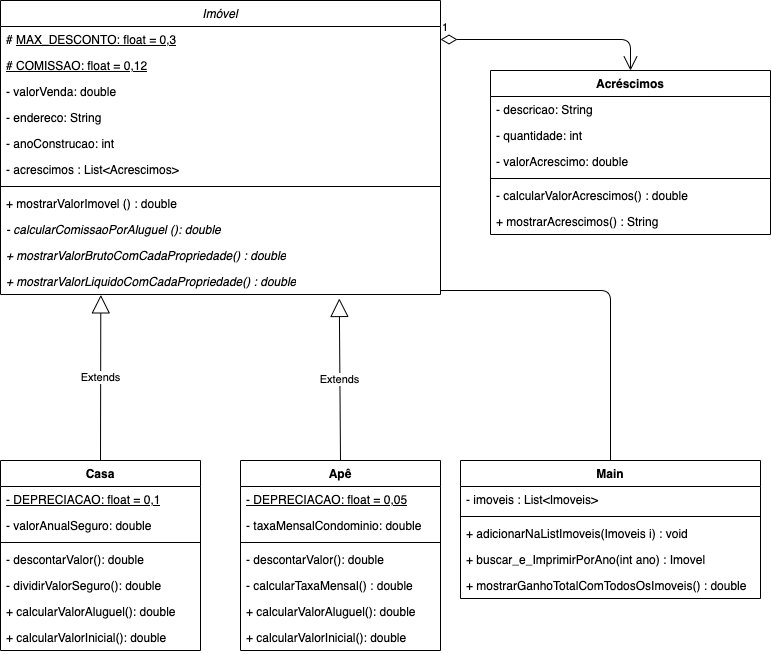

The diagram above was exported from draw.io. Its source (the exported page's mxGraphModel, read from the mxfile embedded in the PNG):
<mxGraphModel dx="737" dy="532" grid="1" gridSize="10" guides="1" tooltips="1" connect="1" arrows="1" fold="1" page="1" pageScale="1" pageWidth="827" pageHeight="1169" math="0" shadow="0">
  <root>
    <mxCell id="0" />
    <mxCell id="1" parent="0" />
    <mxCell id="mwz49M-Py0m6kroQI3FD-1" value="&lt;i style=&quot;font-weight: normal;&quot;&gt;Imóvel&lt;/i&gt;" style="swimlane;fontStyle=1;align=center;verticalAlign=top;childLayout=stackLayout;horizontal=1;startSize=26;horizontalStack=0;resizeParent=1;resizeParentMax=0;resizeLast=0;collapsible=1;marginBottom=0;whiteSpace=wrap;html=1;" parent="1" vertex="1">
      <mxGeometry x="40" y="40" width="440" height="294" as="geometry" />
    </mxCell>
    <mxCell id="mwz49M-Py0m6kroQI3FD-27" value="#&amp;nbsp;&lt;u&gt;MAX_DESCONTO: float = 0,3&lt;/u&gt;" style="text;strokeColor=none;fillColor=none;align=left;verticalAlign=top;spacingLeft=4;spacingRight=4;overflow=hidden;rotatable=0;points=[[0,0.5],[1,0.5]];portConstraint=eastwest;whiteSpace=wrap;html=1;" parent="mwz49M-Py0m6kroQI3FD-1" vertex="1">
      <mxGeometry y="26" width="440" height="26" as="geometry" />
    </mxCell>
    <mxCell id="mwz49M-Py0m6kroQI3FD-28" value="&lt;u&gt;# COMISSAO: float = 0,12&lt;/u&gt;" style="text;strokeColor=none;fillColor=none;align=left;verticalAlign=top;spacingLeft=4;spacingRight=4;overflow=hidden;rotatable=0;points=[[0,0.5],[1,0.5]];portConstraint=eastwest;whiteSpace=wrap;html=1;" parent="mwz49M-Py0m6kroQI3FD-1" vertex="1">
      <mxGeometry y="52" width="440" height="26" as="geometry" />
    </mxCell>
    <mxCell id="mwz49M-Py0m6kroQI3FD-2" value="- valorVenda: double" style="text;strokeColor=none;fillColor=none;align=left;verticalAlign=top;spacingLeft=4;spacingRight=4;overflow=hidden;rotatable=0;points=[[0,0.5],[1,0.5]];portConstraint=eastwest;whiteSpace=wrap;html=1;" parent="mwz49M-Py0m6kroQI3FD-1" vertex="1">
      <mxGeometry y="78" width="440" height="26" as="geometry" />
    </mxCell>
    <mxCell id="mwz49M-Py0m6kroQI3FD-25" value="- endereco: String" style="text;strokeColor=none;fillColor=none;align=left;verticalAlign=top;spacingLeft=4;spacingRight=4;overflow=hidden;rotatable=0;points=[[0,0.5],[1,0.5]];portConstraint=eastwest;whiteSpace=wrap;html=1;" parent="mwz49M-Py0m6kroQI3FD-1" vertex="1">
      <mxGeometry y="104" width="440" height="26" as="geometry" />
    </mxCell>
    <mxCell id="mwz49M-Py0m6kroQI3FD-26" value="- anoConstrucao: int" style="text;strokeColor=none;fillColor=none;align=left;verticalAlign=top;spacingLeft=4;spacingRight=4;overflow=hidden;rotatable=0;points=[[0,0.5],[1,0.5]];portConstraint=eastwest;whiteSpace=wrap;html=1;" parent="mwz49M-Py0m6kroQI3FD-1" vertex="1">
      <mxGeometry y="130" width="440" height="26" as="geometry" />
    </mxCell>
    <mxCell id="18" value="- acrescimos : List&amp;lt;Acrescimos&amp;gt;" style="text;strokeColor=none;fillColor=none;align=left;verticalAlign=top;spacingLeft=4;spacingRight=4;overflow=hidden;rotatable=0;points=[[0,0.5],[1,0.5]];portConstraint=eastwest;whiteSpace=wrap;html=1;" parent="mwz49M-Py0m6kroQI3FD-1" vertex="1">
      <mxGeometry y="156" width="440" height="26" as="geometry" />
    </mxCell>
    <mxCell id="mwz49M-Py0m6kroQI3FD-3" value="" style="line;strokeWidth=1;fillColor=none;align=left;verticalAlign=middle;spacingTop=-1;spacingLeft=3;spacingRight=3;rotatable=0;labelPosition=right;points=[];portConstraint=eastwest;strokeColor=inherit;" parent="mwz49M-Py0m6kroQI3FD-1" vertex="1">
      <mxGeometry y="182" width="440" height="8" as="geometry" />
    </mxCell>
    <mxCell id="mwz49M-Py0m6kroQI3FD-36" value="+ mostrarValorImovel () : double" style="text;strokeColor=none;fillColor=none;align=left;verticalAlign=top;spacingLeft=4;spacingRight=4;overflow=hidden;rotatable=0;points=[[0,0.5],[1,0.5]];portConstraint=eastwest;whiteSpace=wrap;html=1;" parent="mwz49M-Py0m6kroQI3FD-1" vertex="1">
      <mxGeometry y="190" width="440" height="26" as="geometry" />
    </mxCell>
    <mxCell id="mwz49M-Py0m6kroQI3FD-37" value="&lt;i&gt;- calcularComissaoPorAluguel (): double&lt;/i&gt;" style="text;strokeColor=none;fillColor=none;align=left;verticalAlign=top;spacingLeft=4;spacingRight=4;overflow=hidden;rotatable=0;points=[[0,0.5],[1,0.5]];portConstraint=eastwest;whiteSpace=wrap;html=1;" parent="mwz49M-Py0m6kroQI3FD-1" vertex="1">
      <mxGeometry y="216" width="440" height="26" as="geometry" />
    </mxCell>
    <mxCell id="mwz49M-Py0m6kroQI3FD-30" value="&lt;i&gt;+ mostrarValorBrutoComCadaPropriedade() : double&lt;/i&gt;" style="text;strokeColor=none;fillColor=none;align=left;verticalAlign=top;spacingLeft=4;spacingRight=4;overflow=hidden;rotatable=0;points=[[0,0.5],[1,0.5]];portConstraint=eastwest;whiteSpace=wrap;html=1;" parent="mwz49M-Py0m6kroQI3FD-1" vertex="1">
      <mxGeometry y="242" width="440" height="26" as="geometry" />
    </mxCell>
    <mxCell id="7" value="&lt;i&gt;+ mostrarValorLiquidoComCadaPropriedade() : double&lt;/i&gt;" style="text;strokeColor=none;fillColor=none;align=left;verticalAlign=top;spacingLeft=4;spacingRight=4;overflow=hidden;rotatable=0;points=[[0,0.5],[1,0.5]];portConstraint=eastwest;whiteSpace=wrap;html=1;" parent="mwz49M-Py0m6kroQI3FD-1" vertex="1">
      <mxGeometry y="268" width="440" height="26" as="geometry" />
    </mxCell>
    <mxCell id="mwz49M-Py0m6kroQI3FD-17" value="Casa" style="swimlane;fontStyle=1;align=center;verticalAlign=top;childLayout=stackLayout;horizontal=1;startSize=26;horizontalStack=0;resizeParent=1;resizeParentMax=0;resizeLast=0;collapsible=1;marginBottom=0;whiteSpace=wrap;html=1;" parent="1" vertex="1">
      <mxGeometry x="40" y="500" width="200" height="190" as="geometry" />
    </mxCell>
    <mxCell id="mwz49M-Py0m6kroQI3FD-40" value="&lt;u&gt;- DEPRECIACAO: float = 0,1&lt;/u&gt;" style="text;strokeColor=none;fillColor=none;align=left;verticalAlign=top;spacingLeft=4;spacingRight=4;overflow=hidden;rotatable=0;points=[[0,0.5],[1,0.5]];portConstraint=eastwest;whiteSpace=wrap;html=1;" parent="mwz49M-Py0m6kroQI3FD-17" vertex="1">
      <mxGeometry y="26" width="200" height="26" as="geometry" />
    </mxCell>
    <mxCell id="mwz49M-Py0m6kroQI3FD-18" value="- valorAnualSeguro: double" style="text;strokeColor=none;fillColor=none;align=left;verticalAlign=top;spacingLeft=4;spacingRight=4;overflow=hidden;rotatable=0;points=[[0,0.5],[1,0.5]];portConstraint=eastwest;whiteSpace=wrap;html=1;" parent="mwz49M-Py0m6kroQI3FD-17" vertex="1">
      <mxGeometry y="52" width="200" height="26" as="geometry" />
    </mxCell>
    <mxCell id="mwz49M-Py0m6kroQI3FD-19" value="" style="line;strokeWidth=1;fillColor=none;align=left;verticalAlign=middle;spacingTop=-1;spacingLeft=3;spacingRight=3;rotatable=0;labelPosition=right;points=[];portConstraint=eastwest;strokeColor=inherit;" parent="mwz49M-Py0m6kroQI3FD-17" vertex="1">
      <mxGeometry y="78" width="200" height="8" as="geometry" />
    </mxCell>
    <mxCell id="mwz49M-Py0m6kroQI3FD-20" value="-&amp;nbsp;descontarValor(): double" style="text;strokeColor=none;fillColor=none;align=left;verticalAlign=top;spacingLeft=4;spacingRight=4;overflow=hidden;rotatable=0;points=[[0,0.5],[1,0.5]];portConstraint=eastwest;whiteSpace=wrap;html=1;" parent="mwz49M-Py0m6kroQI3FD-17" vertex="1">
      <mxGeometry y="86" width="200" height="26" as="geometry" />
    </mxCell>
    <mxCell id="mwz49M-Py0m6kroQI3FD-42" value="- dividirValorSeguro(): double" style="text;strokeColor=none;fillColor=none;align=left;verticalAlign=top;spacingLeft=4;spacingRight=4;overflow=hidden;rotatable=0;points=[[0,0.5],[1,0.5]];portConstraint=eastwest;whiteSpace=wrap;html=1;" parent="mwz49M-Py0m6kroQI3FD-17" vertex="1">
      <mxGeometry y="112" width="200" height="26" as="geometry" />
    </mxCell>
    <mxCell id="mwz49M-Py0m6kroQI3FD-44" value="+&amp;nbsp;calcularValorAluguel(): double" style="text;strokeColor=none;fillColor=none;align=left;verticalAlign=top;spacingLeft=4;spacingRight=4;overflow=hidden;rotatable=0;points=[[0,0.5],[1,0.5]];portConstraint=eastwest;whiteSpace=wrap;html=1;" parent="mwz49M-Py0m6kroQI3FD-17" vertex="1">
      <mxGeometry y="138" width="200" height="26" as="geometry" />
    </mxCell>
    <mxCell id="mwz49M-Py0m6kroQI3FD-58" value="+ calcularValorInicial(): double" style="text;strokeColor=none;fillColor=none;align=left;verticalAlign=top;spacingLeft=4;spacingRight=4;overflow=hidden;rotatable=0;points=[[0,0.5],[1,0.5]];portConstraint=eastwest;whiteSpace=wrap;html=1;" parent="mwz49M-Py0m6kroQI3FD-17" vertex="1">
      <mxGeometry y="164" width="200" height="26" as="geometry" />
    </mxCell>
    <mxCell id="mwz49M-Py0m6kroQI3FD-49" value="Apê" style="swimlane;fontStyle=1;align=center;verticalAlign=top;childLayout=stackLayout;horizontal=1;startSize=26;horizontalStack=0;resizeParent=1;resizeParentMax=0;resizeLast=0;collapsible=1;marginBottom=0;whiteSpace=wrap;html=1;" parent="1" vertex="1">
      <mxGeometry x="280" y="500" width="200" height="190" as="geometry" />
    </mxCell>
    <mxCell id="mwz49M-Py0m6kroQI3FD-50" value="&lt;u style=&quot;border-color: var(--border-color);&quot;&gt;- DEPRECIACAO: float = 0,05&lt;/u&gt;" style="text;strokeColor=none;fillColor=none;align=left;verticalAlign=top;spacingLeft=4;spacingRight=4;overflow=hidden;rotatable=0;points=[[0,0.5],[1,0.5]];portConstraint=eastwest;whiteSpace=wrap;html=1;" parent="mwz49M-Py0m6kroQI3FD-49" vertex="1">
      <mxGeometry y="26" width="200" height="26" as="geometry" />
    </mxCell>
    <mxCell id="mwz49M-Py0m6kroQI3FD-51" value="- taxaMensalCondominio: double" style="text;strokeColor=none;fillColor=none;align=left;verticalAlign=top;spacingLeft=4;spacingRight=4;overflow=hidden;rotatable=0;points=[[0,0.5],[1,0.5]];portConstraint=eastwest;whiteSpace=wrap;html=1;" parent="mwz49M-Py0m6kroQI3FD-49" vertex="1">
      <mxGeometry y="52" width="200" height="26" as="geometry" />
    </mxCell>
    <mxCell id="mwz49M-Py0m6kroQI3FD-52" value="" style="line;strokeWidth=1;fillColor=none;align=left;verticalAlign=middle;spacingTop=-1;spacingLeft=3;spacingRight=3;rotatable=0;labelPosition=right;points=[];portConstraint=eastwest;strokeColor=inherit;" parent="mwz49M-Py0m6kroQI3FD-49" vertex="1">
      <mxGeometry y="78" width="200" height="8" as="geometry" />
    </mxCell>
    <mxCell id="mwz49M-Py0m6kroQI3FD-53" value="-&amp;nbsp;descontarValor(): double" style="text;strokeColor=none;fillColor=none;align=left;verticalAlign=top;spacingLeft=4;spacingRight=4;overflow=hidden;rotatable=0;points=[[0,0.5],[1,0.5]];portConstraint=eastwest;whiteSpace=wrap;html=1;" parent="mwz49M-Py0m6kroQI3FD-49" vertex="1">
      <mxGeometry y="86" width="200" height="26" as="geometry" />
    </mxCell>
    <mxCell id="mwz49M-Py0m6kroQI3FD-54" value="- calcularTaxaMensal() : double" style="text;strokeColor=none;fillColor=none;align=left;verticalAlign=top;spacingLeft=4;spacingRight=4;overflow=hidden;rotatable=0;points=[[0,0.5],[1,0.5]];portConstraint=eastwest;whiteSpace=wrap;html=1;" parent="mwz49M-Py0m6kroQI3FD-49" vertex="1">
      <mxGeometry y="112" width="200" height="26" as="geometry" />
    </mxCell>
    <mxCell id="mwz49M-Py0m6kroQI3FD-55" value="+&amp;nbsp;calcularValorAluguel(): double" style="text;strokeColor=none;fillColor=none;align=left;verticalAlign=top;spacingLeft=4;spacingRight=4;overflow=hidden;rotatable=0;points=[[0,0.5],[1,0.5]];portConstraint=eastwest;whiteSpace=wrap;html=1;" parent="mwz49M-Py0m6kroQI3FD-49" vertex="1">
      <mxGeometry y="138" width="200" height="26" as="geometry" />
    </mxCell>
    <mxCell id="mwz49M-Py0m6kroQI3FD-60" value="+ calcularValorInicial(): double" style="text;strokeColor=none;fillColor=none;align=left;verticalAlign=top;spacingLeft=4;spacingRight=4;overflow=hidden;rotatable=0;points=[[0,0.5],[1,0.5]];portConstraint=eastwest;whiteSpace=wrap;html=1;" parent="mwz49M-Py0m6kroQI3FD-49" vertex="1">
      <mxGeometry y="164" width="200" height="26" as="geometry" />
    </mxCell>
    <mxCell id="8" value="Extends" style="endArrow=block;endSize=16;endFill=0;html=1;exitX=0.5;exitY=0;exitDx=0;exitDy=0;entryX=0.228;entryY=1.015;entryDx=0;entryDy=0;entryPerimeter=0;" parent="1" source="mwz49M-Py0m6kroQI3FD-17" target="7" edge="1">
      <mxGeometry width="160" relative="1" as="geometry">
        <mxPoint x="230" y="540" as="sourcePoint" />
        <mxPoint x="140" y="340" as="targetPoint" />
        <mxPoint as="offset" />
      </mxGeometry>
    </mxCell>
    <mxCell id="9" value="Extends" style="endArrow=block;endSize=16;endFill=0;html=1;exitX=0.5;exitY=0;exitDx=0;exitDy=0;entryX=0.77;entryY=1.153;entryDx=0;entryDy=0;entryPerimeter=0;" parent="1" source="mwz49M-Py0m6kroQI3FD-49" target="7" edge="1">
      <mxGeometry width="160" relative="1" as="geometry">
        <mxPoint x="230" y="540" as="sourcePoint" />
        <mxPoint x="380" y="390" as="targetPoint" />
      </mxGeometry>
    </mxCell>
    <mxCell id="10" value="1" style="endArrow=open;html=1;endSize=12;startArrow=diamondThin;startSize=14;startFill=0;edgeStyle=orthogonalEdgeStyle;align=left;verticalAlign=bottom;entryX=0.5;entryY=0;entryDx=0;entryDy=0;" parent="1" source="mwz49M-Py0m6kroQI3FD-27" target="11" edge="1">
      <mxGeometry x="-1" y="3" relative="1" as="geometry">
        <mxPoint x="540" y="170" as="sourcePoint" />
        <mxPoint x="700" y="170" as="targetPoint" />
      </mxGeometry>
    </mxCell>
    <mxCell id="11" value="Acréscimos" style="swimlane;fontStyle=1;align=center;verticalAlign=top;childLayout=stackLayout;horizontal=1;startSize=26;horizontalStack=0;resizeParent=1;resizeParentMax=0;resizeLast=0;collapsible=1;marginBottom=0;shadow=0;" parent="1" vertex="1">
      <mxGeometry x="530" y="110" width="280" height="164" as="geometry" />
    </mxCell>
    <mxCell id="12" value="- descricao: String" style="text;strokeColor=none;fillColor=none;align=left;verticalAlign=top;spacingLeft=4;spacingRight=4;overflow=hidden;rotatable=0;points=[[0,0.5],[1,0.5]];portConstraint=eastwest;" parent="11" vertex="1">
      <mxGeometry y="26" width="280" height="26" as="geometry" />
    </mxCell>
    <mxCell id="15" value="- quantidade: int" style="text;strokeColor=none;fillColor=none;align=left;verticalAlign=top;spacingLeft=4;spacingRight=4;overflow=hidden;rotatable=0;points=[[0,0.5],[1,0.5]];portConstraint=eastwest;" parent="11" vertex="1">
      <mxGeometry y="52" width="280" height="26" as="geometry" />
    </mxCell>
    <mxCell id="16" value="- valorAcrescimo: double" style="text;strokeColor=none;fillColor=none;align=left;verticalAlign=top;spacingLeft=4;spacingRight=4;overflow=hidden;rotatable=0;points=[[0,0.5],[1,0.5]];portConstraint=eastwest;" parent="11" vertex="1">
      <mxGeometry y="78" width="280" height="26" as="geometry" />
    </mxCell>
    <mxCell id="13" value="" style="line;strokeWidth=1;fillColor=none;align=left;verticalAlign=middle;spacingTop=-1;spacingLeft=3;spacingRight=3;rotatable=0;labelPosition=right;points=[];portConstraint=eastwest;strokeColor=inherit;" parent="11" vertex="1">
      <mxGeometry y="104" width="280" height="8" as="geometry" />
    </mxCell>
    <mxCell id="14" value="- calcularValorAcrescimos() : double" style="text;strokeColor=none;fillColor=none;align=left;verticalAlign=top;spacingLeft=4;spacingRight=4;overflow=hidden;rotatable=0;points=[[0,0.5],[1,0.5]];portConstraint=eastwest;" parent="11" vertex="1">
      <mxGeometry y="112" width="280" height="26" as="geometry" />
    </mxCell>
    <mxCell id="17" value="+ mostrarAcrescimos() : String" style="text;strokeColor=none;fillColor=none;align=left;verticalAlign=top;spacingLeft=4;spacingRight=4;overflow=hidden;rotatable=0;points=[[0,0.5],[1,0.5]];portConstraint=eastwest;" parent="11" vertex="1">
      <mxGeometry y="138" width="280" height="26" as="geometry" />
    </mxCell>
    <mxCell id="23" value="Main" style="swimlane;fontStyle=1;align=center;verticalAlign=top;childLayout=stackLayout;horizontal=1;startSize=26;horizontalStack=0;resizeParent=1;resizeParentMax=0;resizeLast=0;collapsible=1;marginBottom=0;" parent="1" vertex="1">
      <mxGeometry x="500" y="500" width="300" height="138" as="geometry" />
    </mxCell>
    <mxCell id="24" value="- imoveis : List&lt;Imoveis&gt;" style="text;strokeColor=none;fillColor=none;align=left;verticalAlign=top;spacingLeft=4;spacingRight=4;overflow=hidden;rotatable=0;points=[[0,0.5],[1,0.5]];portConstraint=eastwest;" parent="23" vertex="1">
      <mxGeometry y="26" width="300" height="26" as="geometry" />
    </mxCell>
    <mxCell id="25" value="" style="line;strokeWidth=1;fillColor=none;align=left;verticalAlign=middle;spacingTop=-1;spacingLeft=3;spacingRight=3;rotatable=0;labelPosition=right;points=[];portConstraint=eastwest;strokeColor=inherit;" parent="23" vertex="1">
      <mxGeometry y="52" width="300" height="8" as="geometry" />
    </mxCell>
    <mxCell id="33" value="+ adicionarNaListImoveis(Imoveis i) : void " style="text;strokeColor=none;fillColor=none;align=left;verticalAlign=top;spacingLeft=4;spacingRight=4;overflow=hidden;rotatable=0;points=[[0,0.5],[1,0.5]];portConstraint=eastwest;" parent="23" vertex="1">
      <mxGeometry y="60" width="300" height="26" as="geometry" />
    </mxCell>
    <mxCell id="26" value="+ buscar_e_ImprimirPorAno(int ano) : Imovel" style="text;strokeColor=none;fillColor=none;align=left;verticalAlign=top;spacingLeft=4;spacingRight=4;overflow=hidden;rotatable=0;points=[[0,0.5],[1,0.5]];portConstraint=eastwest;" parent="23" vertex="1">
      <mxGeometry y="86" width="300" height="26" as="geometry" />
    </mxCell>
    <mxCell id="mwz49M-Py0m6kroQI3FD-39" value="+ mostrarGanhoTotalComTodosOsImoveis() : double" style="text;strokeColor=none;fillColor=none;align=left;verticalAlign=top;spacingLeft=4;spacingRight=4;overflow=hidden;rotatable=0;points=[[0,0.5],[1,0.5]];portConstraint=eastwest;whiteSpace=wrap;html=1;" parent="23" vertex="1">
      <mxGeometry y="112" width="300" height="26" as="geometry" />
    </mxCell>
    <mxCell id="29" value="" style="endArrow=none;html=1;elbow=vertical;entryX=0.5;entryY=0;entryDx=0;entryDy=0;" parent="1" target="23" edge="1">
      <mxGeometry width="50" height="50" relative="1" as="geometry">
        <mxPoint x="480" y="330" as="sourcePoint" />
        <mxPoint x="510" y="330" as="targetPoint" />
        <Array as="points">
          <mxPoint x="650" y="330" />
        </Array>
      </mxGeometry>
    </mxCell>
  </root>
</mxGraphModel>